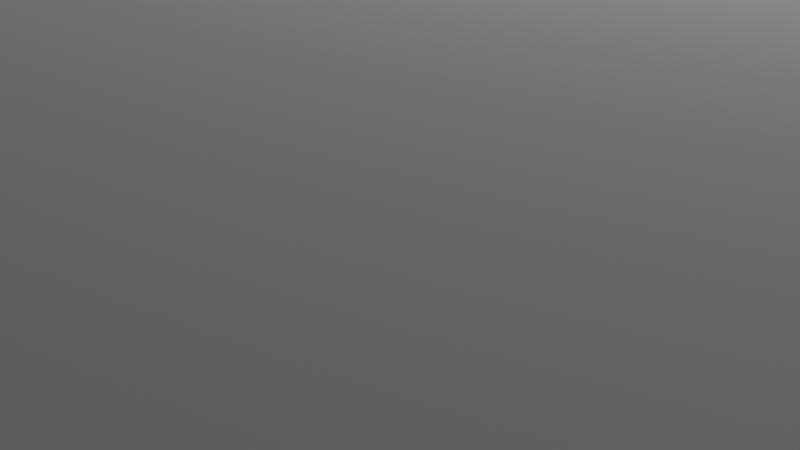 # Source: tutorialMap.blend  (saved by Blender 4.1.24; exported with 4.5.12 LTS)
import bpy
from mathutils import Matrix  # noqa: F401  (used for matrix-valued properties, if any)

bpy.ops.wm.read_factory_settings(use_empty=True)
scene = bpy.context.scene
scene.name = 'Scene'

# ---- collections
col_collection = bpy.data.collections.new('Collection'); scene.collection.children.link(col_collection)

# ---- world
world_world = bpy.data.worlds.new('World'); scene.world = world_world
world_world.use_nodes = True; world_world.node_tree.nodes.clear()
_N = world_world.node_tree.nodes; _L = world_world.node_tree.links
n0 = _N.new('ShaderNodeOutputWorld'); n0.name = 'World Output'; n0.location = (300, 300)
n1 = _N.new('ShaderNodeBackground'); n1.name = 'Background'; n1.location = (10, 300)
n1.inputs[0].default_value = (0.05088, 0.05088, 0.05088, 1.0)
_L.new(n1.outputs[0], n0.inputs[0])
n0.is_active_output = True
world_world.color = (0.05088, 0.05088, 0.05088)
world_world.use_sun_shadow = False
world_world.sun_shadow_jitter_overblur = 0.0

# ---- cameras
cam_camera = bpy.data.cameras.new('Camera')
cam_camera.clip_end = 100.0
cam_camera.ortho_scale = 7.314

# ---- lights
light_light = bpy.data.lights.new('Light', 'POINT')
light_light.transmission_factor = 0.0
light_light.energy = 1000.0
light_light.shadow_soft_size = 0.1
light_light.shadow_maximum_resolution = 0.006
light_light.use_absolute_resolution = True

# ---- meshes
me_plane = bpy.data.meshes.new('Plane')
me_plane.from_pydata([(-0.5, -0.5, 0.0), (0.5, -0.5, 0.0), (-0.5, 0.5, 0.0), (0.5, 0.5, 0.0), (-0.1799, -0.5, 0.0), (-0.1799, 0.5, 0.0), (0.1601, -0.5, 0.0), (0.1601, 0.5, 0.0), (-0.5, -0.1482, 0.0), (0.5, -0.1482, 0.0), (-0.1799, -0.1482, 0.0), (0.1601, -0.1482, 0.0), (0.5, 0.2442, 0.0), (-0.1799, 0.2442, 0.0), (0.1601, 0.2442, 0.0), (-0.5, 0.2442, 0.0), (-0.5, -0.1482, 4.114), (-0.5, -0.5, 4.114), (0.1601, -0.5, 4.114), (0.5, -0.5, 4.114), (0.5, 0.2442, 4.114), (0.5, 0.5, 4.114), (-0.1799, 0.5, 4.114), (-0.5, 0.5, 4.114), (-0.1799, -0.5, 4.114), (0.1601, 0.5, 4.114), (-0.1799, 0.2442, 4.114), (0.1601, 0.2442, 4.114), (-0.5, 0.2442, 4.114), (0.5, -0.1482, 4.114), (-0.1799, -0.1482, 4.114), (0.1601, -0.1482, 4.114), (-0.1799, 0.2442, 2.057), (-0.1799, -0.1482, 2.057), (0.1601, -0.1482, 2.057), (0.07167, 0.5, 0.0), (0.07167, -0.5, 0.0), (0.07167, -0.1482, 0.0), (0.07167, 0.2442, 0.0), (0.07167, 0.5, 4.114), (0.07167, -0.5, 4.114), (0.07167, -0.1482, 4.114), (0.07167, 0.2442, 4.114), (0.07167, -0.1482, 2.057), (0.07167, 0.2442, 2.057), (-0.1799, -0.1482, 1.028), (0.1601, 0.2442, 1.028), (-0.1799, 0.2442, 1.028), (0.1601, -0.1482, 1.028), (0.07167, 0.2442, 1.028), (0.07167, -0.1482, 1.028), (-0.5, 0.1771, 0.0), (0.5, 0.1771, 0.0), (-0.1799, 0.1771, 0.0), (0.1601, 0.1771, 0.0), (-0.5, 0.1771, 4.114), (0.5, 0.1771, 4.114), (-0.1799, 0.1771, 4.114), (0.1601, 0.1771, 4.114), (0.1601, 0.1771, 2.057), (-0.1799, 0.1771, 2.057), (0.1601, -0.03436, 1.368), (-0.1799, 0.1771, 1.028), (0.1601, 0.1771, 1.028), (-0.1264, 0.5, 0.0), (-0.1264, -0.1482, 0.0), (-0.1264, 0.2442, 0.0), (-0.1264, 0.5, 4.114), (-0.1264, -0.1482, 4.114), (-0.1264, 0.2442, 4.114), (-0.1264, 0.2442, 2.057), (-0.1264, -0.5, 0.0), (-0.1264, -0.5, 4.114), (-0.1264, -0.1482, 2.057), (-0.1264, 0.2442, 1.028), (-0.1264, -0.1482, 1.028), (-0.1799, -0.03436, 1.368), (-0.5, -0.03436, 0.0), (-0.5, -0.03436, 4.114), (-0.1799, -0.03436, 2.057), (-0.1799, -0.03436, 1.028), (0.5, -0.03436, 0.0), (-0.1799, -0.03436, 0.0), (0.1601, -0.03436, 0.0), (0.5, -0.03436, 4.114), (-0.1799, -0.03436, 4.114), (0.1601, -0.03436, 4.114), (0.1601, -0.03436, 2.057), (-0.1264, -0.1482, 1.368), (0.1601, -0.03436, 1.028), (-0.1264, 0.2442, 1.368), (-0.5, -0.1186, 0.0), (-0.5, -0.1186, 4.114), (-0.1799, -0.1186, 2.057), (-0.1799, -0.1186, 1.028), (0.5, -0.1186, 0.0), (-0.1799, -0.1186, 0.0), (0.1601, -0.1186, 0.0), (0.5, -0.1186, 4.114), (-0.1799, -0.1186, 4.114), (0.1601, -0.1186, 4.114), (0.1601, -0.1186, 2.057), (0.1601, 0.1771, 1.368), (0.1601, -0.1186, 1.028), (-0.1799, 0.1771, 1.368), (-0.02735, -0.5, 0.0), (-0.02735, -0.5, 4.114), (-0.02735, -0.1482, 2.057), (-0.02735, -0.1482, 1.028), (-0.02735, 0.5, 0.0), (-0.02735, -0.1482, 0.0), (-0.02735, 0.2442, 0.0), (-0.02735, 0.5, 4.114), (-0.02735, -0.1482, 4.114), (-0.02735, 0.2442, 4.114), (-0.02735, 0.2442, 2.057), (-0.02735, 0.2442, 1.028), (0.1601, 0.2442, 1.368), (-0.1799, -0.1482, 1.368), (0.07167, -0.1482, 1.368), (0.02216, -0.5, 0.0), (0.02216, -0.5, 4.114), (0.02216, -0.1482, 2.057), (0.02216, -0.1482, 1.028), (0.02216, 0.5, 0.0), (0.02216, -0.1482, 0.0), (0.02216, 0.2442, 0.0), (0.02216, 0.5, 4.114), (0.02216, -0.1482, 4.114), (0.02216, 0.2442, 4.114), (0.02216, 0.2442, 2.057), (0.02216, 0.2442, 1.028), (0.07167, 0.2442, 1.368), (0.1601, -0.1482, 1.368), (-0.1799, 0.2442, 1.368), (-0.1799, -0.1186, 1.368), (0.1601, -0.1186, 1.368), (-0.02735, -0.1482, 1.368), (-0.02735, 0.2442, 1.368), (0.02216, -0.1482, 1.368), (0.02216, 0.2442, 1.368), (0.2777, 0.504, 4.114), (0.2777, 0.5711, 4.114), (0.2777, 0.504, 2.057), (0.1893, 0.5711, 4.114), (0.1893, 0.5711, 2.057), (0.1893, 0.5711, 1.368), (0.2777, 0.504, 1.368), (0.2777, 0.5711, 1.368), (-0.1264, 0.5024, 4.114), (-0.1799, 0.5024, 4.114), (-0.1799, 0.5024, 2.057), (-0.1799, 0.5024, 1.368), (-0.1264, 0.5024, 2.057), (-0.1264, 0.5024, 1.368), (-0.2299, 0.5, 0.0), (-0.2299, -0.5, 0.0), (-0.2299, 0.5, 4.114), (-0.2299, -0.5, 4.114), (-0.2299, -0.1482, 4.114), (-0.2299, 0.2442, 4.114), (-0.2299, 0.1771, 4.114), (-0.2299, -0.03436, 4.114), (-0.2299, -0.1186, 4.114), (0.5, 0.2442, 2.057), (0.5, -0.5, 2.057), (0.5, 0.5, 2.057), (0.1601, 0.5, 2.057), (-0.5, -0.1482, 2.057), (-0.5, -0.5, 2.057), (-0.1799, -0.5, 2.057), (0.1601, -0.5, 2.057), (0.5, -0.1482, 2.057), (-0.5, 0.2442, 2.057), (-0.5, 0.5, 2.057), (-0.1799, 0.5, 2.057), (0.07167, 0.5, 2.057), (0.07167, -0.5, 2.057), (0.5, 0.1771, 2.057), (-0.5, 0.1771, 2.057), (-0.1264, -0.5, 2.057), (-0.1264, 0.5, 2.057), (0.5, -0.03436, 2.057), (-0.5, -0.03436, 2.057), (0.5, -0.1186, 2.057), (-0.5, -0.1186, 2.057), (-0.02735, 0.5, 2.057), (-0.02735, -0.5, 2.057), (0.02216, 0.5, 2.057), (0.02216, -0.5, 2.057), (-0.2299, -0.5, 2.057), (-0.2299, 0.5, 2.057), (0.5, 0.2442, 1.419), (0.5, 0.5, 1.419), (-0.5, -0.1482, 1.419), (-0.1799, -0.5, 1.419), (0.5, -0.1482, 1.419), (-0.5, 0.2442, 1.419), (-0.1799, 0.5, 1.419), (0.5, -0.5, 1.419), (0.1601, 0.5, 1.419), (-0.5, -0.5, 1.419), (0.1601, -0.5, 1.419), (-0.5, 0.5, 1.419), (0.07167, 0.5, 1.419), (0.07167, -0.5, 1.419), (0.5, 0.1771, 1.419), (-0.5, 0.1771, 1.419), (-0.1264, -0.5, 1.419), (-0.1264, 0.5, 1.419), (0.5, -0.03436, 1.419), (-0.5, -0.03436, 1.419), (0.5, -0.1186, 1.419), (-0.5, -0.1186, 1.419), (-0.02735, 0.5, 1.419), (-0.02735, -0.5, 1.419), (0.02216, 0.5, 1.419), (0.02216, -0.5, 1.419), (-0.2299, -0.5, 1.419), (-0.2299, 0.5, 1.419), (-0.1799, 0.2006, 0.0), (-0.2299, 0.2006, 0.0), (-0.1799, 0.2006, 1.419), (-0.2299, 0.2006, 1.419), (-0.1799, 0.2665, 0.0), (-0.1799, 0.2665, 1.419), (-0.2299, 0.2665, 1.419), (-0.2299, 0.2665, 0.0), (-0.1799, 0.3529, 1.419), (-0.2299, 0.3529, 1.419), (-0.1799, 0.3529, 0.0), (-0.2299, 0.3529, 0.0), (-0.1944, -0.5, 0.0), (-0.1944, 0.5, 0.0), (-0.1944, -0.5, 4.114), (-0.1944, 0.5, 4.114), (-0.1944, -0.1482, 4.114), (-0.1944, 0.2442, 4.114), (-0.1944, 0.1771, 4.114), (-0.1944, -0.03436, 4.114), (-0.1944, -0.1186, 4.114), (-0.1944, 0.5, 2.057), (-0.1944, -0.5, 2.057), (-0.1944, -0.5, 1.419), (-0.1944, 0.5, 1.419), (-0.1944, 0.2006, 0.0), (-0.1944, 0.2006, 1.419), (-0.1944, 0.2665, 0.0), (-0.1944, 0.2665, 1.419), (-0.1944, 0.3529, 1.419), (-0.1944, 0.3529, 0.0), (-0.2034, 0.5, 0.0), (-0.2034, 0.5, 4.114), (-0.2034, -0.1482, 4.114), (-0.2034, 0.2442, 4.114), (-0.2034, 0.1771, 4.114), (-0.2034, -0.03436, 4.114), (-0.2034, -0.1186, 4.114), (-0.2034, -0.5, 2.057), (-0.2034, -0.5, 1.419), (-0.2034, 0.2006, 0.0), (-0.2034, 0.2665, 1.419), (-0.2034, 0.3529, 1.419), (-0.2034, -0.5, 0.0), (-0.2034, -0.5, 4.114), (-0.2034, 0.5, 2.057), (-0.2034, 0.5, 1.419), (-0.2034, 0.2006, 1.419), (-0.2034, 0.2665, 0.0), (-0.2034, 0.3529, 0.0), (-0.1799, 0.2052, 0.0), (-0.2299, 0.2052, 0.0), (-0.1799, 0.2052, 1.419), (-0.2299, 0.2052, 1.419), (-0.1944, 0.2052, 0.0), (-0.1944, 0.2052, 1.419), (-0.2034, 0.2052, 1.419), (-0.2034, 0.2052, 0.0), (-0.2269, 0.5, 0.0), (-0.2269, 0.5, 4.114), (-0.2269, -0.1482, 4.114), (-0.2269, 0.2442, 4.114), (-0.2269, 0.1771, 4.114), (-0.2269, -0.03436, 4.114), (-0.2269, -0.1186, 4.114), (-0.2269, -0.5, 2.057), (-0.2269, -0.5, 1.419), (-0.2269, 0.2006, 0.0), (-0.2269, 0.2665, 1.419), (-0.2269, 0.3529, 1.419), (-0.2269, -0.5, 0.0), (-0.2269, -0.5, 4.114), (-0.2269, 0.5, 2.057), (-0.2269, 0.5, 1.419), (-0.2269, 0.2006, 1.419), (-0.2269, 0.2665, 0.0), (-0.2269, 0.3529, 0.0), (-0.2269, 0.2052, 1.419), (-0.2269, 0.2052, 0.0), (-0.2189, -0.5, 0.0), (-0.2189, -0.5, 4.114), (-0.2189, 0.5, 2.057), (-0.2189, 0.5, 1.419), (-0.2189, 0.2006, 1.419), (-0.2189, 0.2665, 0.0), (-0.2189, 0.3529, 0.0), (-0.2189, 0.2052, 0.0), (-0.2189, 0.5, 0.0), (-0.2189, 0.5, 4.114), (-0.2189, -0.1482, 4.114), (-0.2189, 0.2442, 4.114), (-0.2189, 0.1771, 4.114), (-0.2189, -0.03436, 4.114), (-0.2189, -0.1186, 4.114), (-0.2189, -0.5, 2.057), (-0.2189, -0.5, 1.419), (-0.2189, 0.2006, 0.0), (-0.2189, 0.2665, 1.419), (-0.2189, 0.3529, 1.419), (-0.2189, 0.2052, 1.419), (-0.1944, 0.2665, 2.122), (-0.2034, 0.2665, 2.122), (-0.1944, 0.2052, 2.122), (-0.2034, 0.2052, 2.122), (-0.2189, 0.2665, 2.122), (-0.2269, 0.2665, 2.122), (-0.2189, 0.2052, 2.122), (-0.2269, 0.2052, 2.122), (-0.1799, 0.2052, 1.798), (-0.1799, 0.2665, 1.798), (-0.1944, 0.2665, 1.798), (-0.1944, 0.2052, 1.798), (-0.1799, 0.2665, 1.903), (-0.1799, 0.3529, 1.903), (-0.1944, 0.2665, 1.903), (-0.1944, 0.3529, 1.903), (-0.2034, 0.2665, 1.903), (-0.2034, 0.3529, 1.903), (-0.2189, 0.2665, 1.903), (-0.2189, 0.3529, 1.903), (-0.2749, -0.03436, 1.368), (-0.2749, -0.1186, 1.368), (-0.2749, -0.1186, 0.0), (-0.2749, -0.03436, 0.0), (-0.2749, -0.03436, 2.057), (-0.2749, -0.03436, 1.028), (-0.2749, -0.1186, 2.057), (-0.2749, -0.1186, 1.028), (-0.1799, 0.1116, 0.0), (-0.1799, 0.1116, 4.114), (-0.1799, 0.1116, 1.368), (-0.5, 0.1116, 0.0), (-0.5, 0.1116, 4.114), (-0.1799, 0.1116, 2.057), (-0.1799, 0.1116, 1.028), (-0.2299, 0.1116, 4.114), (-0.5, 0.1116, 2.057), (-0.5, 0.1116, 1.419), (-0.1944, 0.1116, 4.114), (-0.2034, 0.1116, 4.114), (-0.2269, 0.1116, 4.114), (-0.2189, 0.1116, 4.114), (-0.3424, 0.1771, 1.419), (-0.3424, 0.1771, 2.057), (-0.3424, 0.1116, 2.057), (-0.3424, 0.1771, 0.0), (-0.3424, 0.1116, 1.419), (-0.3424, 0.1116, 0.0), (0.5, 0.3434, 0.0), (-0.5, 0.3434, 0.0), (0.5, 0.3434, 4.114), (-0.1799, 0.3434, 4.114), (0.1601, 0.3434, 4.114), (-0.5, 0.3434, 4.114), (0.07167, 0.3434, 4.114), (-0.1264, 0.3434, 4.114), (-0.02735, 0.3434, 4.114), (0.02216, 0.3434, 4.114), (-0.2299, 0.3434, 4.114), (-0.5, 0.3434, 2.057), (0.5, 0.3434, 2.057), (0.5, 0.3434, 1.419), (-0.5, 0.3434, 1.419), (-0.1944, 0.3434, 4.114), (-0.2034, 0.3434, 4.114), (-0.2269, 0.3434, 4.114), (-0.2189, 0.3434, 4.114), (-0.5757, 0.5, 2.057), (-0.5757, 0.5, 4.114), (-0.5757, 0.5, 1.419), (-0.5757, 0.3434, 2.057), (-0.5757, 0.5, 0.0), (-0.5757, 0.3434, 1.419), (-0.5757, 0.3434, 0.0), (-0.5757, 0.3434, 4.114), (-0.02735, -0.3693, 1.368), (0.02216, -0.3693, 1.368), (-0.02735, -0.3693, 2.057), (0.02216, -0.3693, 2.057), (0.02216, -0.3299, 2.057), (-0.02735, -0.3299, 2.057), (0.02216, -0.3299, 1.368), (-0.02735, -0.3299, 1.368), (-0.02735, -0.3693, -0.01929), (0.02216, -0.3693, -0.01929), (0.02216, -0.3299, -0.01929), (-0.02735, -0.3299, -0.01929), (0.2639, -0.1482, 0.0), (0.2639, -0.1482, 1.028), (0.2639, -0.1186, 0.0), (0.2639, -0.1186, 1.028), (0.2639, -0.1186, 1.368), (0.2639, -0.1482, 1.368)], [], [(191, 174, 23, 157), (185, 168, 16, 92), (178, 164, 20, 56), (380, 166, 21, 370), (171, 165, 19, 18), (166, 167, 25, 21), (168, 169, 17, 16), (177, 171, 18, 40), (372, 370, 21, 25), (383, 371, 22, 235), (374, 372, 25, 39), (40, 18, 31, 41), (234, 24, 30, 236), (18, 19, 29, 31), (238, 57, 26, 237), (58, 56, 20, 27), (60, 32, 26, 57), (165, 172, 29, 19), (242, 170, 24, 234), (101, 34, 31, 100), (181, 175, 22, 67), (379, 173, 28, 373), (132, 117, 148, 146), (73, 33, 30, 68), (88, 118, 33, 73), (42, 44, 145, 144), (136, 133, 34, 101), (104, 134, 32, 60), (140, 132, 44, 130), (133, 119, 43, 34), (34, 43, 41, 31), (130, 44, 42, 129), (167, 176, 39, 25), (121, 40, 41, 128), (377, 374, 39, 127), (189, 177, 40, 121), (11, 37, 50, 48), (126, 38, 49, 131), (53, 13, 47, 62), (133, 136, 411, 412), (38, 14, 46, 49), (65, 10, 45, 75), (14, 54, 63, 46), (348, 53, 62, 354), (75, 45, 118, 88), (350, 104, 60, 353), (117, 102, 147, 148), (102, 59, 143, 147), (353, 60, 57, 349), (86, 84, 56, 58), (358, 349, 57, 238), (49, 46, 117, 132), (182, 178, 56, 84), (173, 179, 55, 28), (103, 97, 409, 410), (110, 65, 75, 108), (92, 163, 162, 78), (62, 47, 134, 104), (170, 180, 72, 24), (371, 375, 67, 22), (24, 72, 68, 30), (134, 90, 154, 152), (90, 70, 153, 154), (137, 88, 73, 107), (107, 73, 68, 113), (186, 181, 67, 112), (131, 49, 132, 140), (184, 182, 84, 98), (48, 50, 119, 133), (240, 99, 85, 239), (100, 98, 84, 86), (93, 79, 85, 99), (82, 80, 345, 343), (354, 62, 104, 350), (94, 96, 342, 347), (54, 83, 89, 63), (102, 61, 87, 59), (59, 87, 86, 58), (356, 183, 78, 352), (10, 96, 94, 45), (46, 63, 102, 117), (118, 135, 93, 33), (33, 93, 99, 30), (31, 29, 98, 100), (236, 30, 99, 240), (352, 355, 161, 55), (172, 184, 98, 29), (108, 75, 88, 137), (83, 97, 103, 89), (61, 136, 101, 87), (87, 101, 100, 86), (183, 185, 92, 78), (93, 135, 341, 346), (63, 89, 61, 102), (188, 186, 112, 127), (122, 107, 113, 128), (400, 399, 398, 397), (125, 110, 108, 123), (45, 94, 135, 118), (66, 111, 116, 74), (89, 103, 136, 61), (180, 187, 106, 72), (375, 376, 112, 67), (72, 106, 113, 68), (70, 115, 114, 69), (90, 138, 115, 70), (37, 125, 123, 50), (119, 139, 122, 43), (43, 122, 128, 41), (176, 188, 127, 39), (123, 108, 137, 139), (74, 116, 138, 90), (50, 123, 139, 119), (111, 126, 131, 116), (116, 131, 140, 138), (187, 189, 121, 106), (376, 377, 127, 112), (106, 121, 128, 113), (115, 130, 129, 114), (138, 140, 130, 115), (27, 42, 144, 142), (59, 58, 141, 143), (58, 27, 142, 141), (44, 132, 146, 145), (58, 59, 102, 117, 132, 44, 42, 27), (151, 153, 149, 150), (152, 154, 153, 151), (69, 26, 150, 149), (32, 134, 152, 151), (70, 69, 149, 153), (26, 32, 151, 150), (69, 70, 90, 134, 32, 26), (16, 159, 163, 92), (169, 190, 158, 17), (55, 161, 160, 28), (17, 158, 159, 16), (373, 378, 157, 23), (292, 191, 157, 279), (293, 219, 191, 292), (201, 218, 190, 169), (215, 217, 189, 187), (204, 216, 188, 176), (208, 215, 187, 180), (216, 214, 186, 188), (211, 213, 185, 183), (196, 212, 184, 172), (357, 211, 183, 356), (212, 210, 182, 184), (214, 209, 181, 186), (195, 208, 180, 170), (197, 207, 179, 173), (210, 206, 178, 182), (217, 205, 177, 189), (200, 204, 176, 167), (382, 197, 173, 379), (209, 198, 175, 181), (243, 195, 170, 242), (199, 196, 172, 165), (205, 202, 171, 177), (194, 201, 169, 168), (193, 200, 167, 166), (202, 199, 165, 171), (381, 193, 166, 380), (206, 192, 164, 178), (213, 194, 168, 185), (219, 203, 174, 191), (155, 2, 203, 219), (91, 8, 194, 213), (52, 12, 192, 206), (368, 3, 193, 381), (6, 1, 199, 202), (3, 7, 200, 193), (8, 0, 201, 194), (36, 6, 202, 205), (1, 9, 196, 199), (232, 4, 195, 243), (64, 5, 198, 209), (369, 15, 197, 382), (7, 35, 204, 200), (120, 36, 205, 217), (81, 52, 206, 210), (15, 51, 207, 197), (4, 71, 208, 195), (109, 64, 209, 214), (95, 81, 210, 212), (351, 77, 211, 357), (9, 95, 212, 196), (77, 91, 213, 211), (124, 109, 214, 216), (71, 105, 215, 208), (35, 124, 216, 204), (105, 120, 217, 215), (0, 156, 218, 201), (272, 270, 220, 222), (287, 221, 223, 294), (275, 272, 222, 246), (298, 271, 221, 287), (271, 273, 223, 221), (231, 229, 226, 227), (296, 231, 227, 295), (318, 262, 337, 339), (228, 230, 224, 225), (198, 5, 230, 228), (244, 198, 228, 249), (278, 155, 231, 296), (155, 219, 229, 231), (5, 233, 250, 230), (266, 244, 249, 262), (317, 318, 339, 338), (230, 250, 247, 224), (270, 274, 245, 220), (276, 275, 246, 267), (220, 245, 246, 222), (263, 232, 243, 259), (259, 243, 242, 258), (198, 244, 241, 175), (175, 241, 235, 22), (253, 236, 240, 257), (257, 240, 239, 256), (359, 358, 238, 255), (258, 242, 234, 264), (255, 238, 237, 254), (264, 234, 236, 253), (384, 383, 235, 252), (386, 384, 252, 308), (300, 264, 253, 309), (311, 255, 254, 310), (314, 258, 264, 300), (361, 359, 255, 311), (313, 257, 256, 312), (309, 253, 257, 313), (315, 259, 258, 314), (299, 263, 259, 315), (319, 276, 267, 303), (262, 249, 335, 337), (302, 266, 262, 318), (233, 251, 269, 250), (250, 269, 268, 247), (274, 277, 260, 245), (245, 260, 267, 246), (244, 266, 265, 241), (241, 265, 252, 235), (247, 268, 277, 274), (319, 297, 327, 326), (288, 317, 324, 325), (224, 247, 274, 270), (227, 226, 273, 271), (295, 227, 271, 298), (275, 248, 330, 331), (225, 224, 270, 272), (304, 295, 298, 306), (226, 288, 297, 273), (219, 293, 289, 229), (229, 289, 288, 226), (273, 297, 294, 223), (156, 290, 286, 218), (218, 286, 285, 190), (159, 280, 284, 163), (163, 284, 283, 162), (355, 360, 282, 161), (190, 285, 291, 158), (161, 282, 281, 160), (158, 291, 280, 159), (378, 385, 279, 157), (307, 278, 296, 305), (305, 296, 295, 304), (306, 298, 287, 316), (316, 287, 294, 303), (302, 293, 292, 301), (301, 292, 279, 308), (265, 301, 308, 252), (266, 302, 301, 265), (260, 316, 303, 267), (277, 306, 316, 260), (269, 305, 304, 268), (251, 307, 305, 269), (268, 304, 306, 277), (261, 248, 320, 321), (293, 302, 318, 289), (289, 318, 317, 288), (297, 319, 303, 294), (290, 299, 315, 286), (286, 315, 314, 285), (280, 309, 313, 284), (284, 313, 312, 283), (360, 361, 311, 282), (285, 314, 300, 291), (282, 311, 310, 281), (291, 300, 309, 280), (385, 386, 308, 279), (324, 321, 323, 326), (321, 320, 322, 323), (325, 324, 326, 327), (276, 319, 326, 323), (317, 261, 321, 324), (297, 288, 325, 327), (248, 275, 322, 320), (275, 276, 323, 322), (330, 329, 328, 331), (272, 275, 331, 328), (225, 272, 328, 329), (248, 225, 329, 330), (335, 333, 332, 334), (337, 335, 334, 336), (339, 337, 336, 338), (225, 248, 334, 332), (228, 225, 332, 333), (248, 261, 336, 334), (261, 317, 338, 336), (249, 228, 333, 335), (341, 340, 344, 346), (342, 343, 345, 347), (347, 345, 340, 341), (76, 79, 344, 340), (79, 93, 346, 344), (96, 82, 343, 342), (80, 76, 340, 345), (135, 94, 347, 341), (283, 312, 361, 360), (162, 283, 360, 355), (312, 256, 359, 361), (256, 239, 358, 359), (51, 351, 367, 365), (179, 207, 362, 363), (78, 162, 355, 352), (179, 356, 352, 55), (80, 354, 350, 76), (239, 85, 349, 358), (79, 353, 349, 85), (76, 350, 353, 79), (82, 348, 354, 80), (365, 367, 366, 362), (362, 366, 364, 363), (357, 356, 364, 366), (207, 51, 365, 362), (356, 179, 363, 364), (351, 357, 366, 367), (281, 310, 386, 385), (160, 281, 385, 378), (310, 254, 384, 386), (254, 237, 383, 384), (382, 379, 390, 392), (12, 368, 381, 192), (192, 381, 380, 164), (23, 174, 387, 388), (28, 160, 378, 373), (114, 129, 377, 376), (69, 114, 376, 375), (26, 69, 375, 371), (129, 42, 374, 377), (379, 373, 394, 390), (42, 27, 372, 374), (237, 26, 371, 383), (27, 20, 370, 372), (164, 380, 370, 20), (391, 393, 392, 389), (389, 392, 390, 387), (387, 390, 394, 388), (373, 23, 388, 394), (203, 2, 391, 389), (174, 203, 389, 387), (369, 382, 392, 393), (2, 369, 393, 391), (396, 395, 397, 398), (399, 401, 396, 398), (402, 400, 397, 395), (401, 402, 406, 405), (139, 137, 402, 401), (137, 107, 400, 402), (122, 139, 401, 399), (107, 122, 399, 400), (405, 406, 403, 404), (396, 401, 405, 404), (395, 396, 404, 403), (402, 395, 403, 406), (107, 137, 139, 122), (94, 96, 82, 80, 76, 79, 93, 135), (409, 407, 408, 410), (410, 408, 412, 411), (97, 11, 407, 409), (136, 103, 410, 411), (11, 48, 408, 407), (48, 133, 412, 408)])
_uv = me_plane.uv_layers.new(name='UVMap')
_uv.uv.foreach_set('vector', [0.0, 0.0, 0.0, 0.0, 0.0, 0.0, 0.0, 0.0, 0.0, 0.0, 0.0, 0.0, 0.0, 0.0, 0.0, 0.0, 0.0, 0.0, 0.0, 0.0, 0.0, 0.0, 0.0, 0.0, 0.0, 0.0, 0.0, 0.0, 0.0, 0.0, 0.0, 0.0, 0.0, 0.0, 0.0, 0.0, 0.0, 0.0, 0.0, 0.0, 0.0, 0.0, 0.0, 0.0, 0.0, 0.0, 0.0, 0.0, 0.0, 0.0, 0.0, 0.0, 0.0, 0.0, 0.0, 0.0, 0.0, 0.0, 0.0, 0.0, 0.0, 0.0, 0.0, 0.0, 0.6601, 0.8434, 1.0, 0.8434, 1.0, 1.0, 0.6601, 1.0, 0.3056, 0.8434, 0.3201, 0.8434, 0.3201, 1.0, 0.3056, 1.0, 0.5717, 0.8434, 0.6601, 0.8434, 0.6601, 1.0, 0.5717, 1.0, 0.5717, 0.0, 0.6601, 0.0, 0.6601, 0.3518, 0.5717, 0.3518, 0.3056, 0.0, 0.3201, 0.0, 0.3201, 0.3518, 0.3056, 0.3518, 0.6601, 0.0, 1.0, 0.0, 1.0, 0.3518, 0.6601, 0.3518, 0.3056, 0.6771, 0.3201, 0.6771, 0.3201, 0.7442, 0.3056, 0.7442, 0.6601, 0.6771, 1.0, 0.6771, 1.0, 0.7442, 0.6601, 0.7442, 0.3201, 0.6771, 0.3201, 0.7442, 0.3201, 0.7442, 0.3201, 0.6771, 0.0, 0.0, 0.0, 0.0, 0.0, 0.0, 0.0, 0.0, 0.0, 0.0, 0.0, 0.0, 0.0, 0.0, 0.0, 0.0, 0.6601, 0.3814, 0.6601, 0.3518, 0.6601, 0.3518, 0.6601, 0.3814, 0.0, 0.0, 0.0, 0.0, 0.0, 0.0, 0.0, 0.0, 0.0, 0.0, 0.0, 0.0, 0.0, 0.0, 0.0, 0.0, 0.5717, 0.7442, 0.6601, 0.7442, 0.6601, 0.7442, 0.5717, 0.7442, 0.3736, 0.3518, 0.3201, 0.3518, 0.3201, 0.3518, 0.3736, 0.3518, 0.3736, 0.3518, 0.3201, 0.3518, 0.3201, 0.3518, 0.3736, 0.3518, 0.5717, 0.7442, 0.5717, 0.7442, 0.5717, 0.7442, 0.5717, 0.7442, 0.6601, 0.3814, 0.6601, 0.3518, 0.6601, 0.3518, 0.6601, 0.3814, 0.3201, 0.6771, 0.3201, 0.7442, 0.3201, 0.7442, 0.3201, 0.6771, 0.5222, 0.7442, 0.5717, 0.7442, 0.5717, 0.7442, 0.5222, 0.7442, 0.6601, 0.3518, 0.5717, 0.3518, 0.5717, 0.3518, 0.6601, 0.3518, 0.6601, 0.3518, 0.5717, 0.3518, 0.5717, 0.3518, 0.6601, 0.3518, 0.5222, 0.7442, 0.5717, 0.7442, 0.5717, 0.7442, 0.5222, 0.7442, 0.0, 0.0, 0.0, 0.0, 0.0, 0.0, 0.0, 0.0, 0.5222, 0.0, 0.5717, 0.0, 0.5717, 0.3518, 0.5222, 0.3518, 0.5222, 0.8434, 0.5717, 0.8434, 0.5717, 1.0, 0.5222, 1.0, 0.0, 0.0, 0.0, 0.0, 0.0, 0.0, 0.0, 0.0, 0.6601, 0.3518, 0.5717, 0.3518, 0.5717, 0.3518, 0.6601, 0.3518, 0.5222, 0.7442, 0.5717, 0.7442, 0.5717, 0.7442, 0.5222, 0.7442, 0.3201, 0.6771, 0.3201, 0.7442, 0.3201, 0.7442, 0.3201, 0.6771, 0.6601, 0.3518, 0.6601, 0.3814, 0.6601, 0.3814, 0.6601, 0.3518, 0.5717, 0.7442, 0.6601, 0.7442, 0.6601, 0.7442, 0.5717, 0.7442, 0.3736, 0.3518, 0.3201, 0.3518, 0.3201, 0.3518, 0.3736, 0.3518, 0.6601, 0.7442, 0.6601, 0.6771, 0.6601, 0.6771, 0.6601, 0.7442, 0.3201, 0.6116, 0.3201, 0.6771, 0.3201, 0.6771, 0.3201, 0.6116, 0.3736, 0.3518, 0.3201, 0.3518, 0.3201, 0.3518, 0.3736, 0.3518, 0.3201, 0.6116, 0.3201, 0.6771, 0.3201, 0.6771, 0.3201, 0.6116, 0.6601, 0.7442, 0.6601, 0.6771, 0.6601, 0.6771, 0.6601, 0.7442, 0.6601, 0.6771, 0.6601, 0.6771, 0.6601, 0.6771, 0.6601, 0.6771, 0.3201, 0.6116, 0.3201, 0.6771, 0.3201, 0.6771, 0.3201, 0.6116, 0.6601, 0.4656, 1.0, 0.4656, 1.0, 0.6771, 0.6601, 0.6771, 0.3056, 0.6116, 0.3201, 0.6116, 0.3201, 0.6771, 0.3056, 0.6771, 0.5717, 0.7442, 0.6601, 0.7442, 0.6601, 0.7442, 0.5717, 0.7442, 0.0, 0.0, 0.0, 0.0, 0.0, 0.0, 0.0, 0.0, 0.0, 0.0, 0.0, 0.0, 0.0, 0.0, 0.0, 0.0, 0.6601, 0.3814, 0.6601, 0.3814, 0.6601, 0.3814, 0.6601, 0.3814, 0.4726, 0.3518, 0.3736, 0.3518, 0.3736, 0.3518, 0.4726, 0.3518, 0.0, 0.3814, 0.2701, 0.3814, 0.2701, 0.4656, 0.0, 0.4656, 0.3201, 0.6771, 0.3201, 0.7442, 0.3201, 0.7442, 0.3201, 0.6771, 0.0, 0.0, 0.0, 0.0, 0.0, 0.0, 0.0, 0.0, 0.3201, 0.8434, 0.3736, 0.8434, 0.3736, 1.0, 0.3201, 1.0, 0.3201, 0.0, 0.3736, 0.0, 0.3736, 0.3518, 0.3201, 0.3518, 0.3201, 0.7442, 0.3736, 0.7442, 0.3736, 0.7442, 0.3201, 0.7442, 0.3736, 0.7442, 0.3736, 0.7442, 0.3736, 0.7442, 0.3736, 0.7442, 0.4726, 0.3518, 0.3736, 0.3518, 0.3736, 0.3518, 0.4726, 0.3518, 0.4726, 0.3518, 0.3736, 0.3518, 0.3736, 0.3518, 0.4726, 0.3518, 0.0, 0.0, 0.0, 0.0, 0.0, 0.0, 0.0, 0.0, 0.5222, 0.7442, 0.5717, 0.7442, 0.5717, 0.7442, 0.5222, 0.7442, 0.0, 0.0, 0.0, 0.0, 0.0, 0.0, 0.0, 0.0, 0.6601, 0.3518, 0.5717, 0.3518, 0.5717, 0.3518, 0.6601, 0.3518, 0.3056, 0.3814, 0.3201, 0.3814, 0.3201, 0.4656, 0.3056, 0.4656, 0.6601, 0.3814, 1.0, 0.3814, 1.0, 0.4656, 0.6601, 0.4656, 0.3201, 0.3814, 0.3201, 0.4656, 0.3201, 0.4656, 0.3201, 0.3814, 0.3201, 0.4656, 0.3201, 0.4656, 0.3201, 0.4656, 0.3201, 0.4656, 0.3201, 0.6116, 0.3201, 0.6771, 0.3201, 0.6771, 0.3201, 0.6116, 0.3201, 0.3814, 0.3201, 0.3814, 0.3201, 0.3814, 0.3201, 0.3814, 0.6601, 0.6771, 0.6601, 0.4656, 0.6601, 0.4656, 0.6601, 0.6771, 0.6601, 0.6771, 0.6601, 0.4656, 0.6601, 0.4656, 0.6601, 0.6771, 0.6601, 0.6771, 0.6601, 0.4656, 0.6601, 0.4656, 0.6601, 0.6771, 0.0, 0.0, 0.0, 0.0, 0.0, 0.0, 0.0, 0.0, 0.3201, 0.3518, 0.3201, 0.3814, 0.3201, 0.3814, 0.3201, 0.3518, 0.6601, 0.7442, 0.6601, 0.6771, 0.6601, 0.6771, 0.6601, 0.7442, 0.3201, 0.3518, 0.3201, 0.3814, 0.3201, 0.3814, 0.3201, 0.3518, 0.3201, 0.3518, 0.3201, 0.3814, 0.3201, 0.3814, 0.3201, 0.3518, 0.6601, 0.3518, 1.0, 0.3518, 1.0, 0.3814, 0.6601, 0.3814, 0.3056, 0.3518, 0.3201, 0.3518, 0.3201, 0.3814, 0.3056, 0.3814, 0.0, 0.6116, 0.2701, 0.6116, 0.2701, 0.6771, 0.0, 0.6771, 0.0, 0.0, 0.0, 0.0, 0.0, 0.0, 0.0, 0.0, 0.4726, 0.3518, 0.3736, 0.3518, 0.3736, 0.3518, 0.4726, 0.3518, 0.6601, 0.4656, 0.6601, 0.3814, 0.6601, 0.3814, 0.6601, 0.4656, 0.6601, 0.4656, 0.6601, 0.3814, 0.6601, 0.3814, 0.6601, 0.4656, 0.6601, 0.4656, 0.6601, 0.3814, 0.6601, 0.3814, 0.6601, 0.4656, 0.0, 0.0, 0.0, 0.0, 0.0, 0.0, 0.0, 0.0, 0.3201, 0.3814, 0.3201, 0.3814, 0.3201, 0.3814, 0.3201, 0.3814, 0.6601, 0.6771, 0.6601, 0.4656, 0.6601, 0.4656, 0.6601, 0.6771, 0.0, 0.0, 0.0, 0.0, 0.0, 0.0, 0.0, 0.0, 0.5222, 0.3518, 0.4726, 0.3518, 0.4726, 0.3518, 0.5222, 0.3518, 0.4726, 0.3518, 0.5222, 0.3518, 0.5222, 0.3518, 0.4726, 0.3518, 0.5222, 0.3518, 0.4726, 0.3518, 0.4726, 0.3518, 0.5222, 0.3518, 0.3201, 0.3518, 0.3201, 0.3814, 0.3201, 0.3814, 0.3201, 0.3518, 0.3736, 0.7442, 0.4726, 0.7442, 0.4726, 0.7442, 0.3736, 0.7442, 0.6601, 0.4656, 0.6601, 0.3814, 0.6601, 0.3814, 0.6601, 0.4656, 0.0, 0.0, 0.0, 0.0, 0.0, 0.0, 0.0, 0.0, 0.3736, 0.8434, 0.4726, 0.8434, 0.4726, 1.0, 0.3736, 1.0, 0.3736, 0.0, 0.4726, 0.0, 0.4726, 0.3518, 0.3736, 0.3518, 0.3736, 0.7442, 0.4726, 0.7442, 0.4726, 0.7442, 0.3736, 0.7442, 0.3736, 0.7442, 0.4726, 0.7442, 0.4726, 0.7442, 0.3736, 0.7442, 0.5717, 0.3518, 0.5222, 0.3518, 0.5222, 0.3518, 0.5717, 0.3518, 0.5717, 0.3518, 0.5222, 0.3518, 0.5222, 0.3518, 0.5717, 0.3518, 0.5717, 0.3518, 0.5222, 0.3518, 0.5222, 0.3518, 0.5717, 0.3518, 0.0, 0.0, 0.0, 0.0, 0.0, 0.0, 0.0, 0.0, 0.5222, 0.3518, 0.4726, 0.3518, 0.4726, 0.3518, 0.5222, 0.3518, 0.3736, 0.7442, 0.4726, 0.7442, 0.4726, 0.7442, 0.3736, 0.7442, 0.5717, 0.3518, 0.5222, 0.3518, 0.5222, 0.3518, 0.5717, 0.3518, 0.4726, 0.7442, 0.5222, 0.7442, 0.5222, 0.7442, 0.4726, 0.7442, 0.4726, 0.7442, 0.5222, 0.7442, 0.5222, 0.7442, 0.4726, 0.7442, 0.0, 0.0, 0.0, 0.0, 0.0, 0.0, 0.0, 0.0, 0.4726, 0.8434, 0.5222, 0.8434, 0.5222, 1.0, 0.4726, 1.0, 0.4726, 0.0, 0.5222, 0.0, 0.5222, 0.3518, 0.4726, 0.3518, 0.4726, 0.7442, 0.5222, 0.7442, 0.5222, 0.7442, 0.4726, 0.7442, 0.4726, 0.7442, 0.5222, 0.7442, 0.5222, 0.7442, 0.4726, 0.7442, 0.6601, 0.7442, 0.5717, 0.7442, 0.5717, 0.7442, 0.6601, 0.7442, 0.6601, 0.6771, 0.6601, 0.6771, 0.6601, 0.6771, 0.6601, 0.6771, 0.6601, 0.6771, 0.6601, 0.7442, 0.6601, 0.7442, 0.6601, 0.6771, 0.5717, 0.7442, 0.5717, 0.7442, 0.5717, 0.7442, 0.5717, 0.7442, 0.0, 0.0, 0.0, 0.0, 0.0, 0.0, 0.0, 0.0, 0.0, 0.0, 0.0, 0.0, 0.0, 0.0, 0.0, 0.0, 0.3201, 0.7442, 0.3736, 0.7442, 0.3736, 0.7442, 0.3201, 0.7442, 0.3201, 0.7442, 0.3736, 0.7442, 0.3736, 0.7442, 0.3201, 0.7442, 0.3736, 0.7442, 0.3201, 0.7442, 0.3201, 0.7442, 0.3736, 0.7442, 0.3201, 0.7442, 0.3201, 0.7442, 0.3201, 0.7442, 0.3201, 0.7442, 0.3736, 0.7442, 0.3736, 0.7442, 0.3736, 0.7442, 0.3736, 0.7442, 0.3201, 0.7442, 0.3201, 0.7442, 0.3201, 0.7442, 0.3201, 0.7442, 0.0, 0.0, 0.0, 0.0, 0.0, 0.0, 0.0, 0.0, 0.0, 0.0, 0.0, 0.0, 0.0, 0.3518, 0.2701, 0.3518, 0.2701, 0.3814, 0.0, 0.3814, 0.0, 0.0, 0.0, 0.0, 0.0, 0.0, 0.0, 0.0, 0.0, 0.6771, 0.2701, 0.6771, 0.2701, 0.7442, 0.0, 0.7442, 0.0, 0.0, 0.2701, 0.0, 0.2701, 0.3518, 0.0, 0.3518, 0.0, 0.8434, 0.2701, 0.8434, 0.2701, 1.0, 0.0, 1.0, 0.0, 0.0, 0.0, 0.0, 0.0, 0.0, 0.0, 0.0, 0.0, 0.0, 0.0, 0.0, 0.0, 0.0, 0.0, 0.0, 0.0, 0.0, 0.0, 0.0, 0.0, 0.0, 0.0, 0.0, 0.0, 0.0, 0.0, 0.0, 0.0, 0.0, 0.0, 0.0, 0.0, 0.0, 0.0, 0.0, 0.0, 0.0, 0.0, 0.0, 0.0, 0.0, 0.0, 0.0, 0.0, 0.0, 0.0, 0.0, 0.0, 0.0, 0.0, 0.0, 0.0, 0.0, 0.0, 0.0, 0.0, 0.0, 0.0, 0.0, 0.0, 0.0, 0.0, 0.0, 0.0, 0.0, 0.0, 0.0, 0.0, 0.0, 0.0, 0.0, 0.0, 0.0, 0.0, 0.0, 0.0, 0.0, 0.0, 0.0, 0.0, 0.0, 0.0, 0.0, 0.0, 0.0, 0.0, 0.0, 0.0, 0.0, 0.0, 0.0, 0.0, 0.0, 0.0, 0.0, 0.0, 0.0, 0.0, 0.0, 0.0, 0.0, 0.0, 0.0, 0.0, 0.0, 0.0, 0.0, 0.0, 0.0, 0.0, 0.0, 0.0, 0.0, 0.0, 0.0, 0.0, 0.0, 0.0, 0.0, 0.0, 0.0, 0.0, 0.0, 0.0, 0.0, 0.0, 0.0, 0.0, 0.0, 0.0, 0.0, 0.0, 0.0, 0.0, 0.0, 0.0, 0.0, 0.0, 0.0, 0.0, 0.0, 0.0, 0.0, 0.0, 0.0, 0.0, 0.0, 0.0, 0.0, 0.0, 0.0, 0.0, 0.0, 0.0, 0.0, 0.0, 0.0, 0.0, 0.0, 0.0, 0.0, 0.0, 0.0, 0.0, 0.0, 0.0, 0.0, 0.0, 0.0, 0.0, 0.0, 0.0, 0.0, 0.0, 0.0, 0.0, 0.0, 0.0, 0.0, 0.0, 0.0, 0.0, 0.0, 0.0, 0.0, 0.0, 0.0, 0.0, 0.0, 0.0, 0.0, 0.0, 0.0, 0.0, 0.0, 0.0, 0.0, 0.0, 0.0, 0.0, 0.0, 0.0, 0.0, 0.0, 0.0, 0.0, 0.0, 0.0, 0.0, 0.0, 0.0, 0.0, 0.0, 0.0, 0.0, 0.0, 0.0, 0.0, 0.0, 0.0, 0.0, 0.0, 0.0, 0.0, 0.0, 0.0, 0.0, 0.0, 0.0, 0.0, 0.0, 0.0, 0.0, 0.0, 0.0, 0.0, 0.0, 0.0, 0.0, 0.0, 0.0, 0.0, 0.0, 0.0, 0.0, 0.0, 0.0, 0.0, 0.0, 0.0, 0.0, 0.0, 0.0, 0.0, 0.0, 0.0, 0.0, 0.0, 0.0, 0.0, 0.0, 0.0, 0.0, 0.0, 0.0, 0.0, 0.0, 0.0, 0.0, 0.0, 0.0, 0.0, 0.0, 0.0, 0.0, 0.0, 0.0, 0.0, 0.0, 0.0, 0.0, 0.0, 0.0, 0.0, 0.0, 0.0, 0.0, 0.0, 0.0, 0.0, 0.0, 0.0, 0.0, 0.0, 0.0, 0.0, 0.0, 0.0, 0.0, 0.0, 0.0, 0.0, 0.0, 0.0, 0.0, 0.0, 0.0, 0.0, 0.0, 0.0, 0.0, 0.0, 0.0, 0.0, 0.0, 0.0, 0.0, 0.0, 0.0, 0.0, 0.0, 0.0, 0.0, 0.0, 0.0, 0.0, 0.0, 0.0, 0.0, 0.0, 0.0, 0.0, 0.0, 0.0, 0.0, 0.0, 0.0, 0.0, 0.0, 0.0, 0.0, 0.0, 0.0, 0.0, 0.0, 0.0, 0.0, 0.0, 0.0, 0.0, 0.0, 0.0, 0.0, 0.0, 0.0, 0.0, 0.0, 0.0, 0.0, 0.0, 0.0, 0.0, 0.0, 0.0, 0.0, 0.0, 0.0, 0.0, 0.0, 0.0, 0.0, 0.0, 0.0, 0.0, 0.0, 0.0, 0.0, 0.0, 0.0, 0.0, 0.0, 0.0, 0.0, 0.0, 0.0, 0.0, 0.0, 0.0, 0.0, 0.0, 0.0, 0.0, 0.0, 0.0, 0.0, 0.0, 0.0, 0.0, 0.0, 0.0, 0.0, 0.0, 0.0, 0.0, 0.0, 0.0, 0.0, 0.0, 0.0, 0.0, 0.0, 0.0, 0.0, 0.0, 0.0, 0.0, 0.0, 0.0, 0.0, 0.0, 0.0, 0.0, 0.0, 0.0, 0.0, 0.0, 0.0, 0.0, 0.0, 0.0, 0.0, 0.0, 0.0, 0.0, 0.0, 0.0, 0.0, 0.0, 0.0, 0.0, 0.0, 0.0, 0.0, 0.0, 0.0, 0.0, 0.0, 0.0, 0.0, 0.0, 0.0, 0.0, 0.0, 0.0, 0.0, 0.0, 0.0, 0.0, 0.0, 0.0, 0.0, 0.0, 0.0, 0.0, 0.0, 0.0, 0.0, 0.0, 0.0, 0.0, 0.0, 0.0, 0.0, 0.0, 0.0, 0.0, 0.0, 0.0, 0.0, 0.0, 0.0, 0.0, 0.0, 0.0, 0.0, 0.0, 0.0, 0.0, 0.0, 0.0, 0.0, 0.0, 0.0, 0.0, 0.0, 0.0, 0.0, 0.0, 0.0, 0.0, 0.0, 0.0, 0.0, 0.0, 0.0, 0.0, 0.0, 0.0, 0.0, 0.0, 0.0, 0.0, 0.0, 0.0, 0.0, 0.0, 0.0, 0.0, 0.0, 0.0, 0.0, 0.0, 0.0, 0.0, 0.0, 0.0, 0.0, 0.0, 0.0, 0.0, 0.0, 0.0, 0.0, 0.0, 0.0, 0.0, 0.0, 0.0, 0.0, 0.0, 0.0, 0.0, 0.0, 0.0, 0.0, 0.0, 0.0, 0.0, 0.0, 0.0, 0.0, 0.0, 0.0, 0.0, 0.0, 0.0, 0.0, 0.0, 0.0, 0.0, 0.0, 0.0, 0.0, 0.0, 0.0, 0.0, 0.0, 0.0, 0.0, 0.0, 0.0, 0.0, 0.0, 0.0, 0.0, 0.0, 0.0, 0.0, 0.0, 0.0, 0.0, 0.0, 0.0, 0.0, 0.0, 0.0, 0.0, 0.0, 0.0, 0.0, 0.0, 0.0, 0.0, 0.0, 0.0, 0.0, 0.0, 0.0, 0.0, 0.0, 0.0, 0.0, 0.0, 0.0, 0.0, 0.0, 0.0, 0.0, 0.0, 0.0, 0.0, 0.0, 0.0, 0.0, 0.0, 0.0, 0.0, 0.0, 0.0, 0.0, 0.0, 0.0, 0.0, 0.0, 0.0, 0.0, 0.0, 0.0, 0.0, 0.0, 0.0, 0.0, 0.0, 0.0, 0.0, 0.0, 0.0, 0.0, 0.0, 0.2966, 0.3518, 0.3056, 0.3518, 0.3056, 0.3814, 0.2966, 0.3814, 0.2966, 0.3814, 0.3056, 0.3814, 0.3056, 0.4656, 0.2966, 0.4656, 0.2966, 0.6116, 0.3056, 0.6116, 0.3056, 0.6771, 0.2966, 0.6771, 0.0, 0.0, 0.0, 0.0, 0.0, 0.0, 0.0, 0.0, 0.2966, 0.6771, 0.3056, 0.6771, 0.3056, 0.7442, 0.2966, 0.7442, 0.2966, 0.0, 0.3056, 0.0, 0.3056, 0.3518, 0.2966, 0.3518, 0.2966, 0.8434, 0.3056, 0.8434, 0.3056, 1.0, 0.2966, 1.0, 0.2811, 0.8434, 0.2966, 0.8434, 0.2966, 1.0, 0.2811, 1.0, 0.2811, 0.0, 0.2966, 0.0, 0.2966, 0.3518, 0.2811, 0.3518, 0.2811, 0.6771, 0.2966, 0.6771, 0.2966, 0.7442, 0.2811, 0.7442, 0.0, 0.0, 0.0, 0.0, 0.0, 0.0, 0.0, 0.0, 0.2811, 0.6116, 0.2966, 0.6116, 0.2966, 0.6771, 0.2811, 0.6771, 0.2811, 0.3814, 0.2966, 0.3814, 0.2966, 0.4656, 0.2811, 0.4656, 0.2811, 0.3518, 0.2966, 0.3518, 0.2966, 0.3814, 0.2811, 0.3814, 0.0, 0.0, 0.0, 0.0, 0.0, 0.0, 0.0, 0.0, 0.0, 0.0, 0.0, 0.0, 0.0, 0.0, 0.0, 0.0, 0.0, 0.0, 0.0, 0.0, 0.0, 0.0, 0.0, 0.0, 0.0, 0.0, 0.0, 0.0, 0.0, 0.0, 0.0, 0.0, 0.0, 0.0, 0.0, 0.0, 0.0, 0.0, 0.0, 0.0, 0.0, 0.0, 0.0, 0.0, 0.0, 0.0, 0.0, 0.0, 0.0, 0.0, 0.0, 0.0, 0.0, 0.0, 0.0, 0.0, 0.0, 0.0, 0.0, 0.0, 0.0, 0.0, 0.0, 0.0, 0.0, 0.0, 0.0, 0.0, 0.0, 0.0, 0.0, 0.0, 0.0, 0.0, 0.0, 0.0, 0.0, 0.0, 0.0, 0.0, 0.0, 0.0, 0.0, 0.0, 0.0, 0.0, 0.0, 0.0, 0.0, 0.0, 0.0, 0.0, 0.0, 0.0, 0.0, 0.0, 0.0, 0.0, 0.0, 0.0, 0.0, 0.0, 0.0, 0.0, 0.0, 0.0, 0.0, 0.0, 0.0, 0.0, 0.0, 0.0, 0.0, 0.0, 0.0, 0.0, 0.0, 0.0, 0.0, 0.0, 0.0, 0.0, 0.0, 0.0, 0.0, 0.0, 0.0, 0.0, 0.0, 0.0, 0.0, 0.0, 0.0, 0.0, 0.0, 0.0, 0.0, 0.0, 0.0, 0.0, 0.0, 0.0, 0.0, 0.0, 0.0, 0.0, 0.0, 0.0, 0.0, 0.0, 0.0, 0.0, 0.0, 0.0, 0.0, 0.0, 0.0, 0.0, 0.0, 0.0, 0.0, 0.0, 0.0, 0.0, 0.0, 0.0, 0.0, 0.0, 0.0, 0.0, 0.0, 0.0, 0.0, 0.0, 0.0, 0.0, 0.0, 0.0, 0.0, 0.0, 0.0, 0.0, 0.0, 0.0, 0.0, 0.0, 0.0, 0.0, 0.0, 0.0, 0.0, 0.0, 0.0, 0.0, 0.0, 0.0, 0.0, 0.0, 0.0, 0.0, 0.0, 0.0, 0.0, 0.0, 0.0, 0.0, 0.0, 0.0, 0.2701, 0.3518, 0.2731, 0.3518, 0.2731, 0.3814, 0.2701, 0.3814, 0.2701, 0.3814, 0.2731, 0.3814, 0.2731, 0.4656, 0.2701, 0.4656, 0.2701, 0.6116, 0.2731, 0.6116, 0.2731, 0.6771, 0.2701, 0.6771, 0.0, 0.0, 0.0, 0.0, 0.0, 0.0, 0.0, 0.0, 0.2701, 0.6771, 0.2731, 0.6771, 0.2731, 0.7442, 0.2701, 0.7442, 0.2701, 0.0, 0.2731, 0.0, 0.2731, 0.3518, 0.2701, 0.3518, 0.2701, 0.8434, 0.2731, 0.8434, 0.2731, 1.0, 0.2701, 1.0, 0.0, 0.0, 0.0, 0.0, 0.0, 0.0, 0.0, 0.0, 0.0, 0.0, 0.0, 0.0, 0.0, 0.0, 0.0, 0.0, 0.0, 0.0, 0.0, 0.0, 0.0, 0.0, 0.0, 0.0, 0.0, 0.0, 0.0, 0.0, 0.0, 0.0, 0.0, 0.0, 0.0, 0.0, 0.0, 0.0, 0.0, 0.0, 0.0, 0.0, 0.0, 0.0, 0.0, 0.0, 0.0, 0.0, 0.0, 0.0, 0.0, 0.0, 0.0, 0.0, 0.0, 0.0, 0.0, 0.0, 0.0, 0.0, 0.0, 0.0, 0.0, 0.0, 0.0, 0.0, 0.0, 0.0, 0.0, 0.0, 0.0, 0.0, 0.0, 0.0, 0.0, 0.0, 0.0, 0.0, 0.0, 0.0, 0.0, 0.0, 0.0, 0.0, 0.0, 0.0, 0.0, 0.0, 0.0, 0.0, 0.0, 0.0, 0.0, 0.0, 0.0, 0.0, 0.0, 0.0, 0.0, 0.0, 0.0, 0.0, 0.0, 0.0, 0.0, 0.0, 0.0, 0.0, 0.0, 0.0, 0.0, 0.0, 0.0, 0.0, 0.0, 0.0, 0.0, 0.0, 0.0, 0.0, 0.0, 0.0, 0.0, 0.0, 0.0, 0.0, 0.0, 0.0, 0.0, 0.0, 0.0, 0.0, 0.0, 0.0, 0.0, 0.0, 0.0, 0.0, 0.0, 0.0, 0.0, 0.0, 0.0, 0.0, 0.0, 0.0, 0.0, 0.0, 0.0, 0.0, 0.0, 0.0, 0.0, 0.0, 0.2731, 0.3518, 0.2811, 0.3518, 0.2811, 0.3814, 0.2731, 0.3814, 0.2731, 0.3814, 0.2811, 0.3814, 0.2811, 0.4656, 0.2731, 0.4656, 0.2731, 0.6116, 0.2811, 0.6116, 0.2811, 0.6771, 0.2731, 0.6771, 0.0, 0.0, 0.0, 0.0, 0.0, 0.0, 0.0, 0.0, 0.2731, 0.6771, 0.2811, 0.6771, 0.2811, 0.7442, 0.2731, 0.7442, 0.2731, 0.0, 0.2811, 0.0, 0.2811, 0.3518, 0.2731, 0.3518, 0.2731, 0.8434, 0.2811, 0.8434, 0.2811, 1.0, 0.2731, 1.0, 0.0, 0.0, 0.0, 0.0, 0.0, 0.0, 0.0, 0.0, 0.0, 0.0, 0.0, 0.0, 0.0, 0.0, 0.0, 0.0, 0.0, 0.0, 0.0, 0.0, 0.0, 0.0, 0.0, 0.0, 0.0, 0.0, 0.0, 0.0, 0.0, 0.0, 0.0, 0.0, 0.0, 0.0, 0.0, 0.0, 0.0, 0.0, 0.0, 0.0, 0.0, 0.0, 0.0, 0.0, 0.0, 0.0, 0.0, 0.0, 0.0, 0.0, 0.0, 0.0, 0.0, 0.0, 0.0, 0.0, 0.0, 0.0, 0.0, 0.0, 0.0, 0.0, 0.0, 0.0, 0.0, 0.0, 0.0, 0.0, 0.0, 0.0, 0.0, 0.0, 0.0, 0.0, 0.0, 0.0, 0.0, 0.0, 0.0, 0.0, 0.0, 0.0, 0.0, 0.0, 0.0, 0.0, 0.0, 0.0, 0.0, 0.0, 0.0, 0.0, 0.0, 0.0, 0.0, 0.0, 0.0, 0.0, 0.0, 0.0, 0.0, 0.0, 0.0, 0.0, 0.0, 0.0, 0.0, 0.0, 0.0, 0.0, 0.0, 0.0, 0.0, 0.0, 0.0, 0.0, 0.0, 0.0, 0.0, 0.0, 0.0, 0.0, 0.0, 0.0, 0.0, 0.0, 0.0, 0.0, 0.0, 0.0, 0.0, 0.0, 0.0, 0.0, 0.0, 0.0, 0.0, 0.0, 0.0, 0.0, 0.0, 0.0, 0.0, 0.0, 0.0, 0.0, 0.0, 0.0, 0.0, 0.0, 0.0, 0.0, 0.0, 0.0, 0.0, 0.0, 0.0, 0.0, 0.0, 0.0, 0.3201, 0.3814, 0.3201, 0.4656, 0.3201, 0.4656, 0.3201, 0.3814, 0.3201, 0.3814, 0.3201, 0.4656, 0.3201, 0.4656, 0.3201, 0.3814, 0.3201, 0.3814, 0.3201, 0.4656, 0.3201, 0.4656, 0.3201, 0.3814, 0.3201, 0.4656, 0.3201, 0.4656, 0.3201, 0.4656, 0.3201, 0.4656, 0.3201, 0.4656, 0.3201, 0.3814, 0.3201, 0.3814, 0.3201, 0.4656, 0.0, 0.0, 0.0, 0.0, 0.0, 0.0, 0.0, 0.0, 0.3201, 0.4656, 0.3201, 0.4656, 0.3201, 0.4656, 0.3201, 0.4656, 0.3201, 0.3814, 0.3201, 0.3814, 0.3201, 0.3814, 0.3201, 0.3814, 0.2731, 0.4656, 0.2811, 0.4656, 0.2811, 0.6116, 0.2731, 0.6116, 0.2701, 0.4656, 0.2731, 0.4656, 0.2731, 0.6116, 0.2701, 0.6116, 0.2811, 0.4656, 0.2966, 0.4656, 0.2966, 0.6116, 0.2811, 0.6116, 0.2966, 0.4656, 0.3056, 0.4656, 0.3056, 0.6116, 0.2966, 0.6116, 0.0, 0.0, 0.0, 0.0, 0.0, 0.0, 0.0, 0.0, 0.0, 0.0, 0.0, 0.0, 0.0, 0.0, 0.0, 0.0, 0.0, 0.4656, 0.2701, 0.4656, 0.2701, 0.6116, 0.0, 0.6116, 0.0, 0.0, 0.0, 0.0, 0.0, 0.0, 0.0, 0.0, 0.3201, 0.4656, 0.3201, 0.6116, 0.3201, 0.6116, 0.3201, 0.4656, 0.3056, 0.4656, 0.3201, 0.4656, 0.3201, 0.6116, 0.3056, 0.6116, 0.3201, 0.4656, 0.3201, 0.6116, 0.3201, 0.6116, 0.3201, 0.4656, 0.3201, 0.4656, 0.3201, 0.6116, 0.3201, 0.6116, 0.3201, 0.4656, 0.3201, 0.4656, 0.3201, 0.6116, 0.3201, 0.6116, 0.3201, 0.4656, 0.0, 0.0, 0.0, 0.0, 0.0, 0.0, 0.0, 0.0, 0.0, 0.0, 0.0, 0.0, 0.0, 0.0, 0.0, 0.0, 0.0, 0.0, 0.0, 0.0, 0.0, 0.0, 0.0, 0.0, 0.0, 0.0, 0.0, 0.0, 0.0, 0.0, 0.0, 0.0, 0.0, 0.0, 0.0, 0.0, 0.0, 0.0, 0.0, 0.0, 0.0, 0.0, 0.0, 0.0, 0.0, 0.0, 0.0, 0.0, 0.2731, 0.7442, 0.2811, 0.7442, 0.2811, 0.8434, 0.2731, 0.8434, 0.2701, 0.7442, 0.2731, 0.7442, 0.2731, 0.8434, 0.2701, 0.8434, 0.2811, 0.7442, 0.2966, 0.7442, 0.2966, 0.8434, 0.2811, 0.8434, 0.2966, 0.7442, 0.3056, 0.7442, 0.3056, 0.8434, 0.2966, 0.8434, 0.0, 0.0, 0.0, 0.0, 0.0, 0.0, 0.0, 0.0, 0.0, 0.0, 0.0, 0.0, 0.0, 0.0, 0.0, 0.0, 0.0, 0.0, 0.0, 0.0, 0.0, 0.0, 0.0, 0.0, 0.0, 0.0, 0.0, 0.0, 0.0, 0.0, 0.0, 0.0, 0.0, 0.7442, 0.2701, 0.7442, 0.2701, 0.8434, 0.0, 0.8434, 0.4726, 0.7442, 0.5222, 0.7442, 0.5222, 0.8434, 0.4726, 0.8434, 0.3736, 0.7442, 0.4726, 0.7442, 0.4726, 0.8434, 0.3736, 0.8434, 0.3201, 0.7442, 0.3736, 0.7442, 0.3736, 0.8434, 0.3201, 0.8434, 0.5222, 0.7442, 0.5717, 0.7442, 0.5717, 0.8434, 0.5222, 0.8434, 0.0, 0.0, 0.0, 0.0, 0.0, 0.0, 0.0, 0.0, 0.5717, 0.7442, 0.6601, 0.7442, 0.6601, 0.8434, 0.5717, 0.8434, 0.3056, 0.7442, 0.3201, 0.7442, 0.3201, 0.8434, 0.3056, 0.8434, 0.6601, 0.7442, 1.0, 0.7442, 1.0, 0.8434, 0.6601, 0.8434, 0.0, 0.0, 0.0, 0.0, 0.0, 0.0, 0.0, 0.0, 0.0, 0.0, 0.0, 0.0, 0.0, 0.0, 0.0, 0.0, 0.0, 0.0, 0.0, 0.0, 0.0, 0.0, 0.0, 0.0, 0.0, 0.0, 0.0, 0.0, 0.0, 0.0, 0.0, 0.0, 0.0, 0.8434, 0.0, 1.0, 0.0, 1.0, 0.0, 0.8434, 0.0, 0.0, 0.0, 0.0, 0.0, 0.0, 0.0, 0.0, 0.0, 0.0, 0.0, 0.0, 0.0, 0.0, 0.0, 0.0, 0.0, 0.0, 0.0, 0.0, 0.0, 0.0, 0.0, 0.0, 0.0, 0.0, 0.0, 0.0, 0.0, 0.0, 0.0, 0.0, 0.5222, 0.3518, 0.4726, 0.3518, 0.4726, 0.3518, 0.5222, 0.3518, 0.5222, 0.3518, 0.5222, 0.3518, 0.5222, 0.3518, 0.5222, 0.3518, 0.4726, 0.3518, 0.4726, 0.3518, 0.4726, 0.3518, 0.4726, 0.3518, 0.5222, 0.3518, 0.4726, 0.3518, 0.4726, 0.3518, 0.5222, 0.3518, 0.5222, 0.3518, 0.4726, 0.3518, 0.4726, 0.3518, 0.5222, 0.3518, 0.4726, 0.3518, 0.4726, 0.3518, 0.4726, 0.3518, 0.4726, 0.3518, 0.5222, 0.3518, 0.5222, 0.3518, 0.5222, 0.3518, 0.5222, 0.3518, 0.4726, 0.3518, 0.5222, 0.3518, 0.5222, 0.3518, 0.4726, 0.3518, 0.5222, 0.3518, 0.4726, 0.3518, 0.4726, 0.3518, 0.5222, 0.3518, 0.5222, 0.3518, 0.5222, 0.3518, 0.5222, 0.3518, 0.5222, 0.3518, 0.4726, 0.3518, 0.5222, 0.3518, 0.5222, 0.3518, 0.4726, 0.3518, 0.4726, 0.3518, 0.4726, 0.3518, 0.4726, 0.3518, 0.4726, 0.3518, 0.0, 0.0, 0.0, 0.0, 0.0, 0.0, 0.0, 0.0, 0.0, 0.0, 0.0, 0.0, 0.0, 0.0, 0.0, 0.0, 0.0, 0.0, 0.0, 0.0, 0.0, 0.0, 0.0, 0.0, 0.6601, 0.3814, 0.6601, 0.3518, 0.6601, 0.3518, 0.6601, 0.3814, 0.6601, 0.3814, 0.6601, 0.3518, 0.6601, 0.3518, 0.6601, 0.3814, 0.0, 0.0, 0.0, 0.0, 0.0, 0.0, 0.0, 0.0, 0.6601, 0.3814, 0.6601, 0.3814, 0.6601, 0.3814, 0.6601, 0.3814, 0.6601, 0.3518, 0.6601, 0.3518, 0.6601, 0.3518, 0.6601, 0.3518, 0.6601, 0.3518, 0.6601, 0.3518, 0.6601, 0.3518, 0.6601, 0.3518])
me_plane.update()
me_plane_001 = bpy.data.meshes.new('Plane.001')
me_plane_001.from_pydata([(-0.5, -0.5, 0.0), (0.5, -0.5, 0.0), (-0.5, 0.5, 0.0), (0.5, 0.5, 0.0)], [], [(0, 1, 3, 2)])
_uv = me_plane_001.uv_layers.new(name='UVMap')
_uv.uv.foreach_set('vector', [0.0, 0.0, 1.0, 0.0, 1.0, 1.0, 0.0, 1.0])
me_plane_001.update()
me_cube_001 = bpy.data.meshes.new('Cube.001')
me_cube_001.from_pydata([(-1.0, -1.0, -1.0), (-1.0, -1.0, 1.0), (-1.635, 1.612, -1.0), (-1.635, 1.612, 1.0), (1.0, -1.0, -1.0), (1.0, -1.0, 1.0), (0.3645, 1.612, -1.0), (0.3645, 1.612, 1.0)], [], [(0, 1, 3, 2), (2, 3, 7, 6), (6, 7, 5, 4), (4, 5, 1, 0), (2, 6, 4, 0), (7, 3, 1, 5)])
_uv = me_cube_001.uv_layers.new(name='UVMap')
_uv.uv.foreach_set('vector', [0.375, 0.0, 0.625, 0.0, 0.625, 0.25, 0.375, 0.25, 0.375, 0.25, 0.625, 0.25, 0.625, 0.5, 0.375, 0.5, 0.375, 0.5, 0.625, 0.5, 0.625, 0.75, 0.375, 0.75, 0.375, 0.75, 0.625, 0.75, 0.625, 1.0, 0.375, 1.0, 0.125, 0.5, 0.375, 0.5, 0.375, 0.75, 0.125, 0.75, 0.625, 0.5, 0.875, 0.5, 0.875, 0.75, 0.625, 0.75])
me_cube_001.update()
me_cube_002 = bpy.data.meshes.new('Cube.002')
me_cube_002.from_pydata([(-1.0, -1.0, -1.0), (-1.0, -1.0, 1.0), (-1.635, 1.612, -1.0), (-1.635, 1.612, 1.0), (1.0, -1.0, -1.0), (1.0, -1.0, 1.0), (0.3645, 1.612, -1.0), (0.3645, 1.612, 1.0)], [], [(0, 1, 3, 2), (2, 3, 7, 6), (6, 7, 5, 4), (4, 5, 1, 0), (2, 6, 4, 0), (7, 3, 1, 5)])
_uv = me_cube_002.uv_layers.new(name='UVMap')
_uv.uv.foreach_set('vector', [0.375, 0.0, 0.625, 0.0, 0.625, 0.25, 0.375, 0.25, 0.375, 0.25, 0.625, 0.25, 0.625, 0.5, 0.375, 0.5, 0.375, 0.5, 0.625, 0.5, 0.625, 0.75, 0.375, 0.75, 0.375, 0.75, 0.625, 0.75, 0.625, 1.0, 0.375, 1.0, 0.125, 0.5, 0.375, 0.5, 0.375, 0.75, 0.125, 0.75, 0.625, 0.5, 0.875, 0.5, 0.875, 0.75, 0.625, 0.75])
me_cube_002.update()

# ---- objects
ob_light = bpy.data.objects.new('Light', light_light)
ob_camera = bpy.data.objects.new('Camera', cam_camera)
ob_plane = bpy.data.objects.new('Plane', me_plane)
ob_plane_001 = bpy.data.objects.new('Plane.001', me_plane_001)
ob_cube = bpy.data.objects.new('Cube', me_cube_001)
ob_cube_001 = bpy.data.objects.new('Cube.001', me_cube_002)

# ---- transforms, parenting, visibility, modifiers, constraints
ob_light.location = (4.076, 1.005, 5.904)
ob_light.rotation_euler = (0.6503, 0.05522, 1.866)
ob_light.lock_rotations_4d = False
ob_light.empty_display_type = 'ARROWS'
ob_light.color = (0.0, 0.0, 0.0, 0.0)
ob_light.lineart.crease_threshold = 0.0
ob_camera.location = (7.359, -6.926, 4.958)
ob_camera.rotation_euler = (1.109, 0.0, 0.8149)
ob_camera.lock_rotations_4d = False
ob_camera.empty_display_type = 'ARROWS'
ob_camera.color = (0.0, 0.0, 0.0, 0.0)
ob_camera.display_type = 'WIRE'
ob_camera.lineart.crease_threshold = 0.0
ob_plane.location = (0.0, 0.0, 0.0)
ob_plane.scale = (25.0, 15.0, 1.0)
ob_plane_001.location = (0.0, 0.0, 0.0)
ob_plane_001.scale = (25.0, 15.0, 1.0)
ob_cube.location = (-7.843, -4.143, 0.4785)
ob_cube.rotation_euler = (0.0, -0.0, 0.7984)
ob_cube.scale = (0.3588, 0.538, 0.4845)
ob_cube_001.location = (9.029, 2.224, 0.4846)
ob_cube_001.rotation_euler = (0.0, -0.0, 2.401)
ob_cube_001.scale = (0.3588, 0.538, 0.4845)

# ---- collection membership
col_collection.objects.link(ob_light)
col_collection.objects.link(ob_camera)
col_collection.objects.link(ob_plane)
col_collection.objects.link(ob_plane_001)
col_collection.objects.link(ob_cube)
col_collection.objects.link(ob_cube_001)

# ---- scene / render settings (as saved in the file)
scene.camera = ob_camera
scene.frame_start = 1; scene.frame_end = 250; scene.frame_set(1)
scene.render.engine = 'BLENDER_EEVEE_NEXT'
scene.cycles.sampling_pattern = 'TABULATED_SOBOL'
scene.eevee.ray_tracing_options.trace_max_roughness = 0.0
bpy.context.view_layer.update()
